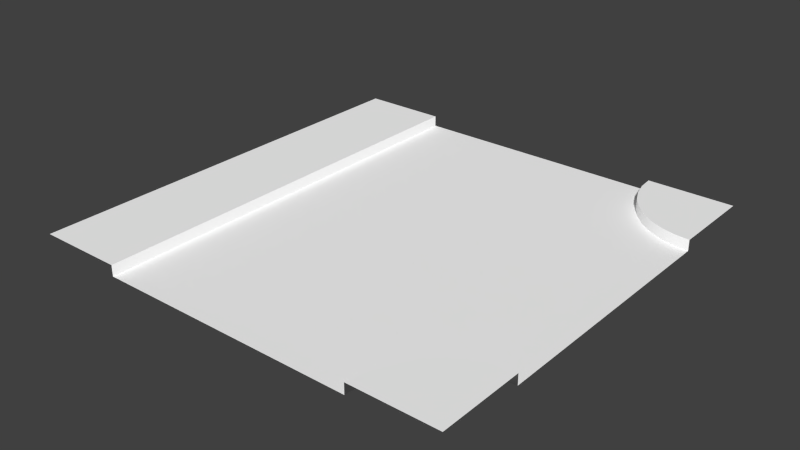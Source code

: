 # Source: roadTinteresction.blend  (saved by Blender 2.74.0; exported with 4.5.12 LTS)
import bpy
from mathutils import Matrix  # noqa: F401  (used for matrix-valued properties, if any)

bpy.ops.wm.read_factory_settings(use_empty=True)
scene = bpy.context.scene
scene.name = 'Scene'

# ---- collections
col_collection_1 = bpy.data.collections.new('Collection 1'); scene.collection.children.link(col_collection_1)

# ---- materials (node trees are filled in below, after node groups)
mat_asphalth = bpy.data.materials.new('asphalth')
mat_asphalth.alpha_threshold = 0.0
mat_asphalth.use_transparent_shadow = False
mat_asphalth.diffuse_color = (1.0, 1.0, 1.0, 1.0)
mat_asphalth.roughness = 0.5
mat_curb = bpy.data.materials.new('curb')
mat_curb.alpha_threshold = 0.0
mat_curb.use_transparent_shadow = False
mat_curb.diffuse_color = (1.0, 1.0, 1.0, 1.0)
mat_curb.roughness = 0.5
mat_grass = bpy.data.materials.new('grass')
mat_grass.alpha_threshold = 0.0
mat_grass.use_transparent_shadow = False
mat_grass.diffuse_color = (1.0, 1.0, 1.0, 1.0)
mat_grass.roughness = 0.5
mat_pavement = bpy.data.materials.new('pavement')
mat_pavement.alpha_threshold = 0.0
mat_pavement.use_transparent_shadow = False
mat_pavement.diffuse_color = (1.0, 1.0, 1.0, 1.0)
mat_pavement.roughness = 0.5

# ---- material node trees

# ---- world
world_world = bpy.data.worlds.new('World'); scene.world = world_world
world_world.color = (0.05088, 0.05088, 0.05088)
world_world.use_sun_shadow = False
world_world.sun_shadow_jitter_overblur = 0.0
world_world.cycles.sampling_method = 'MANUAL'
world_world.cycles.sample_map_resolution = 256

# ---- meshes
me_plane_001 = bpy.data.meshes.new('Plane.001')
me_plane_001.from_pydata([(0.0, 0.0, 20.0), (-20.0, 1.0, 20.0), (12.0, 1.0, 20.0), (-12.0, 1.0, 20.0), (13.87, 1.0, 14.86), (13.07, 1.0, 16.0), (12.48, 1.0, 17.26), (12.12, 1.0, 18.61), (14.86, 1.0, 13.87), (16.0, 1.0, 13.07), (17.26, 1.0, 12.48), (18.61, 1.0, 12.12), (20.0, 0.0, 10.0), (-12.0, 0.0, 10.0), (10.0, 0.0, 10.0), (-12.0, 1.0, 10.0), (-20.0, 1.0, 10.0), (0.0, 0.0, 10.0), (20.0, 1.0, 12.0), (13.0, 1.0, 20.0), (10.0, 0.0, 20.0), (12.0, 0.0, 20.0), (13.87, 0.0, 14.86), (13.07, 0.0, 16.0), (12.48, 4.768e-08, 17.26), (12.12, -7.153e-08, 18.61), (14.86, 0.0, 13.87), (16.0, 0.0, 13.07), (17.26, 0.0, 12.48), (18.61, 0.0, 12.12), (20.0, 0.0, 12.0), (14.64, 1.0, 15.5), (13.94, 1.0, 16.5), (13.42, 1.0, 17.61), (13.11, 1.0, 18.78), (15.5, 1.0, 14.64), (16.5, 1.0, 13.94), (17.61, 1.0, 13.42), (18.78, 1.0, 13.11), (20.0, 1.0, 13.0), (15.0, 1.0, 20.0), (16.17, 1.0, 16.79), (15.67, 1.0, 17.5), (15.3, 1.0, 18.29), (15.08, 1.0, 19.13), (16.79, 1.0, 16.17), (17.5, 1.0, 15.67), (18.29, 1.0, 15.3), (19.13, 1.0, 15.08), (20.0, 1.0, 15.0), (20.0, 1.0, 20.0), (-12.0, 0.0, 20.0), (-13.0, 1.0, 20.0), (-13.0, 1.0, 10.0), (-15.0, 1.0, 10.0), (-15.0, 1.0, 20.0), (0.0, 0.0, -20.0), (-12.0, 0.0, 0.0), (-20.0, 1.0, -20.0), (12.0, 1.0, -20.0), (-12.0, 1.0, -20.0), (13.87, 1.0, -14.86), (13.07, 1.0, -16.0), (12.48, 1.0, -17.26), (12.12, 1.0, -18.61), (14.86, 1.0, -13.87), (16.0, 1.0, -13.07), (17.26, 1.0, -12.48), (18.61, 1.0, -12.12), (20.0, 0.0, 0.0), (20.0, 0.0, -10.0), (-12.0, 0.0, -10.0), (10.0, 0.0, -10.0), (-12.0, 1.0, -10.0), (-20.0, 1.0, -10.0), (0.0, 0.0, -10.0), (20.0, 1.0, -12.0), (10.0, 0.0, 0.0), (13.0, 1.0, -20.0), (10.0, 0.0, -20.0), (12.0, 0.0, -20.0), (13.87, 0.0, -14.86), (13.07, 0.0, -16.0), (12.48, 4.768e-08, -17.26), (12.12, -7.153e-08, -18.61), (14.86, 0.0, -13.87), (16.0, 0.0, -13.07), (17.26, 0.0, -12.48), (18.61, 0.0, -12.12), (20.0, 0.0, -12.0), (14.64, 1.0, -15.5), (13.94, 1.0, -16.5), (13.42, 1.0, -17.61), (13.11, 1.0, -18.78), (15.5, 1.0, -14.64), (16.5, 1.0, -13.94), (17.61, 1.0, -13.42), (18.78, 1.0, -13.11), (20.0, 1.0, -13.0), (15.0, 1.0, -20.0), (16.17, 1.0, -16.79), (15.67, 1.0, -17.5), (15.3, 1.0, -18.29), (15.08, 1.0, -19.13), (16.79, 1.0, -16.17), (17.5, 1.0, -15.67), (18.29, 1.0, -15.3), (19.13, 1.0, -15.08), (20.0, 1.0, -15.0), (20.0, 1.0, -20.0), (-12.0, 1.0, 0.0), (-20.0, 1.0, 0.0), (0.0, 0.0, 0.0), (-12.0, 0.0, -20.0), (-13.0, 1.0, -20.0), (-13.0, 1.0, -10.0), (-13.0, 1.0, 0.0), (-15.0, 1.0, -10.0), (-15.0, 1.0, 0.0), (-15.0, 1.0, -20.0)], [], [(7, 2, 19, 34), (5, 6, 33, 32), (112, 57, 13, 17), (17, 13, 51, 0), (17, 0, 20, 14), (4, 5, 32, 31), (10, 9, 36, 37), (9, 8, 35, 36), (6, 7, 34, 33), (11, 10, 37, 38), (18, 11, 38, 39), (8, 4, 31, 35), (77, 14, 12, 69), (112, 17, 14, 77), (52, 3, 15, 53), (11, 18, 30, 29), (10, 11, 29, 28), (9, 10, 28, 27), (8, 9, 27, 26), (4, 8, 26, 22), (2, 7, 25, 21), (7, 6, 24, 25), (6, 5, 23, 24), (5, 4, 22, 23), (31, 32, 42, 41), (32, 33, 43, 42), (33, 34, 44, 43), (34, 19, 40, 44), (35, 31, 41, 45), (36, 35, 45, 46), (37, 36, 46, 47), (38, 37, 47, 48), (39, 38, 48, 49), (53, 15, 110, 116), (15, 3, 51, 13), (110, 15, 13, 57), (41, 42, 50), (42, 43, 50), (43, 44, 50), (44, 40, 50), (45, 41, 50), (46, 45, 50), (47, 46, 50), (48, 47, 50), (49, 48, 50), (54, 53, 116, 118), (55, 52, 53, 54), (1, 55, 54, 16), (16, 54, 118, 111), (22, 26, 14), (26, 27, 14), (22, 14, 23), (20, 24, 23, 14), (24, 20, 25), (25, 20, 21), (14, 27, 28, 12), (28, 29, 12), (29, 30, 12), (64, 93, 78, 59), (62, 91, 92, 63), (112, 75, 71, 57), (75, 56, 113, 71), (75, 72, 79, 56), (61, 90, 91, 62), (67, 96, 95, 66), (66, 95, 94, 65), (63, 92, 93, 64), (68, 97, 96, 67), (76, 98, 97, 68), (65, 94, 90, 61), (77, 69, 70, 72), (112, 77, 72, 75), (114, 115, 73, 60), (68, 88, 89, 76), (67, 87, 88, 68), (66, 86, 87, 67), (65, 85, 86, 66), (61, 81, 85, 65), (59, 80, 84, 64), (64, 84, 83, 63), (63, 83, 82, 62), (62, 82, 81, 61), (90, 100, 101, 91), (91, 101, 102, 92), (92, 102, 103, 93), (93, 103, 99, 78), (94, 104, 100, 90), (95, 105, 104, 94), (96, 106, 105, 95), (97, 107, 106, 96), (98, 108, 107, 97), (115, 116, 110, 73), (73, 71, 113, 60), (110, 57, 71, 73), (100, 109, 101), (101, 109, 102), (102, 109, 103), (103, 109, 99), (104, 109, 100), (105, 109, 104), (106, 109, 105), (107, 109, 106), (108, 109, 107), (117, 118, 116, 115), (119, 117, 115, 114), (58, 74, 117, 119), (74, 111, 118, 117), (81, 72, 85), (85, 72, 86), (81, 82, 72), (79, 72, 82, 83), (83, 84, 79), (84, 80, 79), (72, 70, 87, 86), (87, 70, 88), (88, 70, 89)])
me_plane_001.polygons.foreach_set('use_smooth', [0, 0, 0, 0, 0, 0, 0, 0, 0, 0, 0, 0, 0, 0, 0, 1, 1, 1, 1, 1, 1, 1, 1, 1, 0, 0, 0, 0, 0, 0, 0, 0, 0, 0, 1, 1, 0, 0, 0, 0, 0, 0, 0, 0, 0, 0, 0, 0, 0, 0, 0, 0, 0, 0, 0, 0, 0, 0, 0, 0, 0, 0, 0, 0, 0, 0, 0, 0, 0, 0, 0, 0, 0, 1, 1, 1, 1, 1, 1, 1, 1, 1, 0, 0, 0, 0, 0, 0, 0, 0, 0, 0, 1, 1, 0, 0, 0, 0, 0, 0, 0, 0, 0, 0, 0, 0, 0, 0, 0, 0, 0, 0, 0, 0, 0, 0])
me_plane_001.polygons.foreach_set('material_index', [1, 1, 0, 0, 0, 1, 1, 1, 1, 1, 1, 1, 0, 0, 1, 1, 1, 1, 1, 1, 1, 1, 1, 1, 2, 2, 2, 2, 2, 2, 2, 2, 2, 1, 1, 1, 3, 3, 3, 3, 3, 3, 3, 3, 3, 2, 2, 3, 3, 0, 0, 0, 0, 0, 0, 0, 0, 0, 1, 1, 0, 0, 0, 1, 1, 1, 1, 1, 1, 1, 0, 0, 1, 1, 1, 1, 1, 1, 1, 1, 1, 1, 2, 2, 2, 2, 2, 2, 2, 2, 2, 1, 1, 1, 3, 3, 3, 3, 3, 3, 3, 3, 3, 2, 2, 3, 3, 0, 0, 0, 0, 0, 0, 0, 0, 0])
_uv = me_plane_001.uv_layers.new(name='UVMap')
_uv.uv.foreach_set('vector', [0.8205, 0.03288, 0.8158, 0.0008306, 0.8397, 9.89e-05, 0.8427, 0.02836, 0.8427, 0.09071, 0.8292, 0.063, 0.8502, 0.05496, 0.8618, 0.07962, 0.5057, 0.4893, 0.2169, 0.4893, 0.2167, 0.2489, 0.5056, 0.2486, 0.5056, 0.2486, 0.2167, 0.2489, 0.2164, 0.008474, 0.5047, 0.007768, 0.5056, 0.2486, 0.5047, 0.007768, 0.7449, 0.005717, 0.7475, 0.2485, 0.8601, 0.1159, 0.8427, 0.09071, 0.8618, 0.07962, 0.877, 0.1018, 0.9325, 0.1697, 0.9057, 0.1557, 0.9172, 0.1371, 0.9411, 0.1494, 0.9057, 0.1557, 0.8813, 0.1377, 0.8957, 0.1211, 0.9172, 0.1371, 0.8292, 0.063, 0.8205, 0.03288, 0.8427, 0.02836, 0.8502, 0.05496, 0.9613, 0.1791, 0.9325, 0.1697, 0.9411, 0.1494, 0.9667, 0.1578, 0.9917, 0.1846, 0.9613, 0.1791, 0.9667, 0.1578, 0.9936, 0.1622, 0.8813, 0.1377, 0.8601, 0.1159, 0.877, 0.1018, 0.8957, 0.1211, 0.7467, 0.4893, 0.7475, 0.2485, 0.9862, 0.2513, 0.985, 0.4893, 0.5057, 0.4893, 0.5056, 0.2486, 0.7475, 0.2485, 0.7467, 0.4893, 0.1683, 0.008544, 0.1923, 0.008509, 0.1927, 0.2489, 0.1687, 0.2489, 0.9613, 0.1791, 0.9917, 0.1846, 0.9878, 0.2064, 0.9557, 0.2011, 0.9325, 0.1697, 0.9613, 0.1791, 0.9557, 0.2011, 0.9237, 0.1909, 0.9057, 0.1557, 0.9325, 0.1697, 0.9237, 0.1909, 0.8936, 0.1753, 0.8813, 0.1377, 0.9057, 0.1557, 0.8936, 0.1753, 0.8661, 0.1553, 0.8601, 0.1159, 0.8813, 0.1377, 0.8661, 0.1553, 0.8421, 0.1308, 0.8158, 0.0008306, 0.8205, 0.03288, 0.7969, 0.03826, 0.7919, 0.004461, 0.8205, 0.03288, 0.8292, 0.063, 0.8071, 0.0717, 0.7969, 0.03826, 0.8292, 0.063, 0.8427, 0.09071, 0.8226, 0.1027, 0.8071, 0.0717, 0.8427, 0.09071, 0.8601, 0.1159, 0.8421, 0.1308, 0.8226, 0.1027, 0.877, 0.1018, 0.8618, 0.07962, 0.9007, 0.05756, 0.9116, 0.07377, 0.8618, 0.07962, 0.8502, 0.05496, 0.8926, 0.03959, 0.9007, 0.05756, 0.8502, 0.05496, 0.8427, 0.02836, 0.8877, 0.02041, 0.8926, 0.03959, 0.8427, 0.02836, 0.8397, 9.89e-05, 0.8862, 0.0004804, 0.8877, 0.02041, 0.8957, 0.1211, 0.877, 0.1018, 0.9116, 0.07377, 0.9251, 0.08787, 0.9172, 0.1371, 0.8957, 0.1211, 0.9251, 0.08787, 0.9407, 0.0995, 0.9411, 0.1494, 0.9172, 0.1371, 0.9407, 0.0995, 0.9581, 0.1083, 0.9667, 0.1578, 0.9411, 0.1494, 0.9581, 0.1083, 0.9768, 0.1142, 0.9936, 0.1622, 0.9667, 0.1578, 0.9768, 0.1142, 0.9963, 0.1168, 0.1687, 0.2489, 0.1927, 0.2489, 0.1928, 0.4893, 0.1688, 0.4893, 0.1927, 0.2489, 0.1923, 0.008509, 0.2164, 0.008474, 0.2167, 0.2489, 0.1928, 0.4893, 0.1927, 0.2489, 0.2167, 0.2489, 0.2169, 0.4893, 0.9116, 0.07377, 0.9007, 0.05756, 0.9999, 0.003496, 0.9007, 0.05756, 0.8926, 0.03959, 0.9999, 0.003496, 0.8926, 0.03959, 0.8877, 0.02041, 0.9999, 0.003496, 0.8877, 0.02041, 0.8862, 0.0004804, 0.9999, 0.003496, 0.9251, 0.08787, 0.9116, 0.07377, 0.9999, 0.003496, 0.9407, 0.0995, 0.9251, 0.08787, 0.9999, 0.003496, 0.9581, 0.1083, 0.9407, 0.0995, 0.9999, 0.003496, 0.9768, 0.1142, 0.9581, 0.1083, 0.9999, 0.003496, 0.9963, 0.1168, 0.9768, 0.1142, 0.9999, 0.003496, 0.1206, 0.249, 0.1687, 0.2489, 0.1688, 0.4893, 0.1207, 0.4893, 0.1202, 0.008613, 0.1683, 0.008544, 0.1687, 0.2489, 0.1206, 0.249, 9.89e-05, 0.008781, 0.1202, 0.008613, 0.1206, 0.249, 0.000435, 0.2491, 0.000435, 0.2491, 0.1206, 0.249, 0.1207, 0.4893, 0.0005831, 0.4893, 0.8421, 0.1308, 0.8661, 0.1553, 0.7475, 0.2485, 0.8661, 0.1553, 0.8936, 0.1753, 0.7475, 0.2485, 0.8421, 0.1308, 0.7475, 0.2485, 0.8226, 0.1027, 0.7449, 0.005717, 0.8071, 0.0717, 0.8226, 0.1027, 0.7475, 0.2485, 0.8071, 0.0717, 0.7449, 0.005717, 0.7969, 0.03826, 0.7969, 0.03826, 0.7449, 0.005717, 0.7919, 0.004461, 0.7475, 0.2485, 0.8936, 0.1753, 0.9237, 0.1909, 0.9862, 0.2513, 0.9237, 0.1909, 0.9557, 0.2011, 0.9862, 0.2513, 0.9557, 0.2011, 0.9878, 0.2064, 0.9862, 0.2513, 0.8205, 0.9457, 0.8427, 0.9502, 0.8396, 0.9785, 0.8158, 0.9778, 0.8427, 0.8879, 0.8617, 0.899, 0.8502, 0.9236, 0.8292, 0.9156, 0.5057, 0.4893, 0.5056, 0.73, 0.2167, 0.7297, 0.2169, 0.4893, 0.5056, 0.73, 0.5046, 0.9708, 0.2164, 0.9701, 0.2167, 0.7297, 0.5056, 0.73, 0.7475, 0.7301, 0.7449, 0.9729, 0.5046, 0.9708, 0.8601, 0.8627, 0.877, 0.8768, 0.8617, 0.899, 0.8427, 0.8879, 0.9325, 0.8089, 0.9411, 0.8292, 0.9172, 0.8415, 0.9057, 0.8229, 0.9057, 0.8229, 0.9172, 0.8415, 0.8957, 0.8575, 0.8813, 0.8409, 0.8292, 0.9156, 0.8502, 0.9236, 0.8427, 0.9502, 0.8205, 0.9457, 0.9613, 0.7995, 0.9667, 0.8208, 0.9411, 0.8292, 0.9325, 0.8089, 0.9917, 0.794, 0.9936, 0.8164, 0.9667, 0.8208, 0.9613, 0.7995, 0.8813, 0.8409, 0.8957, 0.8575, 0.877, 0.8768, 0.8601, 0.8627, 0.7467, 0.4893, 0.985, 0.4893, 0.9862, 0.7273, 0.7475, 0.7301, 0.5057, 0.4893, 0.7467, 0.4893, 0.7475, 0.7301, 0.5056, 0.73, 0.1683, 0.97, 0.1687, 0.7297, 0.1927, 0.7297, 0.1923, 0.9701, 0.9613, 0.7995, 0.9557, 0.7775, 0.9878, 0.7722, 0.9917, 0.794, 0.9325, 0.8089, 0.9237, 0.7877, 0.9557, 0.7775, 0.9613, 0.7995, 0.9057, 0.8229, 0.8936, 0.8033, 0.9237, 0.7877, 0.9325, 0.8089, 0.8813, 0.8409, 0.8661, 0.8233, 0.8936, 0.8033, 0.9057, 0.8229, 0.8601, 0.8627, 0.8421, 0.8478, 0.8661, 0.8233, 0.8813, 0.8409, 0.8158, 0.9778, 0.7918, 0.9741, 0.7969, 0.9403, 0.8205, 0.9457, 0.8205, 0.9457, 0.7969, 0.9403, 0.8071, 0.9069, 0.8292, 0.9156, 0.8292, 0.9156, 0.8071, 0.9069, 0.8226, 0.8759, 0.8427, 0.8879, 0.8427, 0.8879, 0.8226, 0.8759, 0.8421, 0.8478, 0.8601, 0.8627, 0.877, 0.8768, 0.9116, 0.9048, 0.9006, 0.921, 0.8617, 0.899, 0.8617, 0.899, 0.9006, 0.921, 0.8926, 0.939, 0.8502, 0.9236, 0.8502, 0.9236, 0.8926, 0.939, 0.8877, 0.9582, 0.8427, 0.9502, 0.8427, 0.9502, 0.8877, 0.9582, 0.8862, 0.9781, 0.8396, 0.9785, 0.8957, 0.8575, 0.925, 0.8907, 0.9116, 0.9048, 0.877, 0.8768, 0.9172, 0.8415, 0.9407, 0.8791, 0.925, 0.8907, 0.8957, 0.8575, 0.9411, 0.8292, 0.9581, 0.8702, 0.9407, 0.8791, 0.9172, 0.8415, 0.9667, 0.8208, 0.9767, 0.8644, 0.9581, 0.8702, 0.9411, 0.8292, 0.9936, 0.8164, 0.9962, 0.8618, 0.9767, 0.8644, 0.9667, 0.8208, 0.1687, 0.7297, 0.1688, 0.4893, 0.1928, 0.4893, 0.1927, 0.7297, 0.1927, 0.7297, 0.2167, 0.7297, 0.2164, 0.9701, 0.1923, 0.9701, 0.1928, 0.4893, 0.2169, 0.4893, 0.2167, 0.7297, 0.1927, 0.7297, 0.9116, 0.9048, 0.9999, 0.9751, 0.9006, 0.921, 0.9006, 0.921, 0.9999, 0.9751, 0.8926, 0.939, 0.8926, 0.939, 0.9999, 0.9751, 0.8877, 0.9582, 0.8877, 0.9582, 0.9999, 0.9751, 0.8862, 0.9781, 0.925, 0.8907, 0.9999, 0.9751, 0.9116, 0.9048, 0.9407, 0.8791, 0.9999, 0.9751, 0.925, 0.8907, 0.9581, 0.8702, 0.9999, 0.9751, 0.9407, 0.8791, 0.9767, 0.8644, 0.9999, 0.9751, 0.9581, 0.8702, 0.9962, 0.8618, 0.9999, 0.9751, 0.9767, 0.8644, 0.1206, 0.7296, 0.1207, 0.4893, 0.1688, 0.4893, 0.1687, 0.7297, 0.1202, 0.97, 0.1206, 0.7296, 0.1687, 0.7297, 0.1683, 0.97, 9.89e-05, 0.9698, 0.0004349, 0.7295, 0.1206, 0.7296, 0.1202, 0.97, 0.0004349, 0.7295, 0.0005831, 0.4893, 0.1207, 0.4893, 0.1206, 0.7296, 0.8421, 0.8478, 0.7475, 0.7301, 0.8661, 0.8233, 0.8661, 0.8233, 0.7475, 0.7301, 0.8936, 0.8033, 0.8421, 0.8478, 0.8226, 0.8759, 0.7475, 0.7301, 0.7449, 0.9729, 0.7475, 0.7301, 0.8226, 0.8759, 0.8071, 0.9069, 0.8071, 0.9069, 0.7969, 0.9403, 0.7449, 0.9729, 0.7969, 0.9403, 0.7918, 0.9741, 0.7449, 0.9729, 0.7475, 0.7301, 0.9862, 0.7273, 0.9237, 0.7877, 0.8936, 0.8033, 0.9237, 0.7877, 0.9862, 0.7273, 0.9557, 0.7775, 0.9557, 0.7775, 0.9862, 0.7273, 0.9878, 0.7722])
me_plane_001.materials.append(mat_asphalth)
me_plane_001.materials.append(mat_curb)
me_plane_001.materials.append(mat_grass)
me_plane_001.materials.append(mat_pavement)
me_plane_001.use_remesh_preserve_volume = False
me_plane_001.use_remesh_preserve_attributes = False
me_plane_001.use_mirror_vertex_groups = False
me_plane_001.update()

# ---- objects
ob_roadcurve = bpy.data.objects.new('roadCurve', me_plane_001)

# ---- transforms, parenting, visibility, modifiers, constraints
ob_roadcurve.location = (0.0, 0.0, 0.0)
ob_roadcurve.rotation_euler = (1.571, -0.0, 0.0)
ob_roadcurve.lineart.crease_threshold = 0.0

# ---- collection membership
col_collection_1.objects.link(ob_roadcurve)

# ---- scene / render settings (as saved in the file)
scene.frame_start = 1; scene.frame_end = 250; scene.frame_set(1)
scene.render.engine = 'BLENDER_EEVEE_NEXT'
scene.render.resolution_percentage = 50
scene.render.dither_intensity = 0.0
scene.cycles.use_denoising = False
scene.cycles.samples = 10
scene.cycles.sampling_pattern = 'TABULATED_SOBOL'
scene.cycles.light_sampling_threshold = 0.0
scene.cycles.use_adaptive_sampling = False
scene.cycles.use_light_tree = False
scene.cycles.blur_glossy = 0.0
scene.cycles.pixel_filter_type = 'GAUSSIAN'
scene.cycles.sample_clamp_indirect = 0.0
scene.view_settings.view_transform = 'Standard'
bpy.context.view_layer.update()

# ---- added for rendering (the .blend has no active camera and no usable light): camera, sun
cam_auto = bpy.data.cameras.new('AutoCamera')
cam_auto.lens = 50.0
cam_auto.sensor_width = 36.0
cam_auto.clip_end = 1000.0
ob_auto_camera = bpy.data.objects.new('AutoCamera', cam_auto)
scene.collection.objects.link(ob_auto_camera)
ob_auto_camera.location = (52.3468, -62.8161, 42.3774)
ob_auto_camera.rotation_euler = (1.09748, -7.21219e-08, 0.694738)
scene.camera = ob_auto_camera
light_auto_sun = bpy.data.lights.new('AutoSun', 'SUN')
light_auto_sun.energy = 3.0
light_auto_sun.angle = 0.0523599
ob_auto_sun = bpy.data.objects.new('AutoSun', light_auto_sun)
scene.collection.objects.link(ob_auto_sun)
ob_auto_sun.rotation_euler = (0.872665, 0.174533, 0.523599)
bpy.context.view_layer.update()
